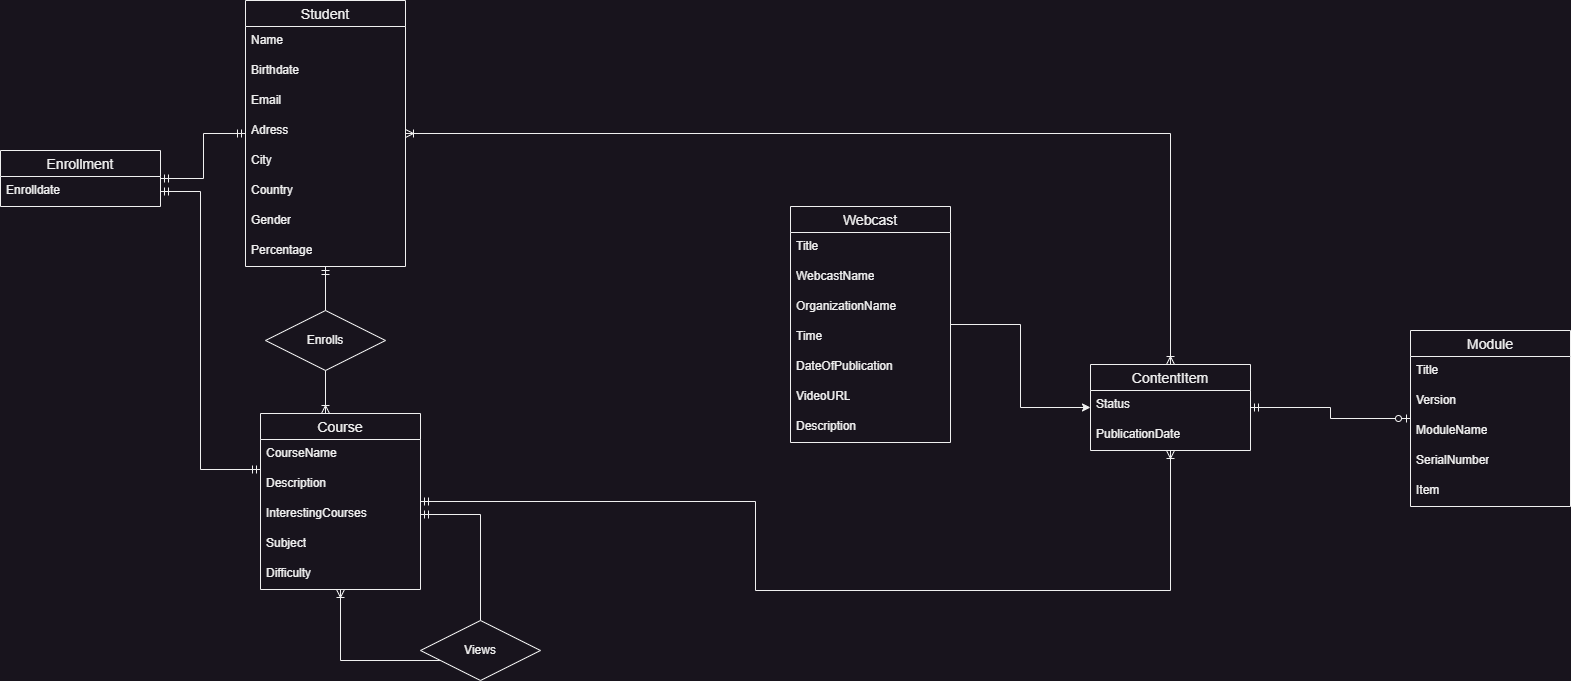

The diagram above was exported from draw.io. Its source (the exported page's mxGraphModel, read from the mxfile embedded in the PNG):
<mxGraphModel dx="1434" dy="844" grid="1" gridSize="10" guides="1" tooltips="1" connect="1" arrows="1" fold="1" page="1" pageScale="1" pageWidth="850" pageHeight="1100" math="0" shadow="0" extFonts="Permanent Marker^https://fonts.googleapis.com/css?family=Permanent+Marker">
  <root>
    <mxCell id="0" />
    <mxCell id="1" parent="0" />
    <mxCell id="ft4EqQ9XSG8gHQ0kM-dx-51" style="edgeStyle=orthogonalEdgeStyle;rounded=0;orthogonalLoop=1;jettySize=auto;html=1;startArrow=ERmandOne;startFill=0;endArrow=ERoneToMany;endFill=0;" parent="1" source="ft4EqQ9XSG8gHQ0kM-dx-1" target="ft4EqQ9XSG8gHQ0kM-dx-28" edge="1">
      <mxGeometry relative="1" as="geometry">
        <Array as="points">
          <mxPoint x="345" y="450" />
          <mxPoint x="345" y="450" />
        </Array>
      </mxGeometry>
    </mxCell>
    <mxCell id="ft4EqQ9XSG8gHQ0kM-dx-58" style="edgeStyle=orthogonalEdgeStyle;rounded=0;orthogonalLoop=1;jettySize=auto;html=1;startArrow=ERoneToMany;startFill=0;endArrow=ERoneToMany;endFill=0;" parent="1" source="ft4EqQ9XSG8gHQ0kM-dx-1" target="ft4EqQ9XSG8gHQ0kM-dx-34" edge="1">
      <mxGeometry relative="1" as="geometry" />
    </mxCell>
    <mxCell id="ft4EqQ9XSG8gHQ0kM-dx-1" value="Student" style="swimlane;fontStyle=0;childLayout=stackLayout;horizontal=1;startSize=26;horizontalStack=0;resizeParent=1;resizeParentMax=0;resizeLast=0;collapsible=1;marginBottom=0;align=center;fontSize=14;" parent="1" vertex="1">
      <mxGeometry x="265" y="100" width="160" height="266" as="geometry" />
    </mxCell>
    <mxCell id="ft4EqQ9XSG8gHQ0kM-dx-2" value="Name" style="text;strokeColor=none;fillColor=none;spacingLeft=4;spacingRight=4;overflow=hidden;rotatable=0;points=[[0,0.5],[1,0.5]];portConstraint=eastwest;fontSize=12;whiteSpace=wrap;html=1;" parent="ft4EqQ9XSG8gHQ0kM-dx-1" vertex="1">
      <mxGeometry y="26" width="160" height="30" as="geometry" />
    </mxCell>
    <mxCell id="ft4EqQ9XSG8gHQ0kM-dx-3" value="Birthdate" style="text;strokeColor=none;fillColor=none;spacingLeft=4;spacingRight=4;overflow=hidden;rotatable=0;points=[[0,0.5],[1,0.5]];portConstraint=eastwest;fontSize=12;whiteSpace=wrap;html=1;" parent="ft4EqQ9XSG8gHQ0kM-dx-1" vertex="1">
      <mxGeometry y="56" width="160" height="30" as="geometry" />
    </mxCell>
    <mxCell id="ft4EqQ9XSG8gHQ0kM-dx-19" value="Email" style="text;strokeColor=none;fillColor=none;spacingLeft=4;spacingRight=4;overflow=hidden;rotatable=0;points=[[0,0.5],[1,0.5]];portConstraint=eastwest;fontSize=12;whiteSpace=wrap;html=1;" parent="ft4EqQ9XSG8gHQ0kM-dx-1" vertex="1">
      <mxGeometry y="86" width="160" height="30" as="geometry" />
    </mxCell>
    <mxCell id="ft4EqQ9XSG8gHQ0kM-dx-21" value="Adress" style="text;strokeColor=none;fillColor=none;spacingLeft=4;spacingRight=4;overflow=hidden;rotatable=0;points=[[0,0.5],[1,0.5]];portConstraint=eastwest;fontSize=12;whiteSpace=wrap;html=1;" parent="ft4EqQ9XSG8gHQ0kM-dx-1" vertex="1">
      <mxGeometry y="116" width="160" height="30" as="geometry" />
    </mxCell>
    <mxCell id="ft4EqQ9XSG8gHQ0kM-dx-22" value="City" style="text;strokeColor=none;fillColor=none;spacingLeft=4;spacingRight=4;overflow=hidden;rotatable=0;points=[[0,0.5],[1,0.5]];portConstraint=eastwest;fontSize=12;whiteSpace=wrap;html=1;" parent="ft4EqQ9XSG8gHQ0kM-dx-1" vertex="1">
      <mxGeometry y="146" width="160" height="30" as="geometry" />
    </mxCell>
    <mxCell id="ft4EqQ9XSG8gHQ0kM-dx-23" value="Country" style="text;strokeColor=none;fillColor=none;spacingLeft=4;spacingRight=4;overflow=hidden;rotatable=0;points=[[0,0.5],[1,0.5]];portConstraint=eastwest;fontSize=12;whiteSpace=wrap;html=1;" parent="ft4EqQ9XSG8gHQ0kM-dx-1" vertex="1">
      <mxGeometry y="176" width="160" height="30" as="geometry" />
    </mxCell>
    <mxCell id="ft4EqQ9XSG8gHQ0kM-dx-20" value="Gender" style="text;strokeColor=none;fillColor=none;spacingLeft=4;spacingRight=4;overflow=hidden;rotatable=0;points=[[0,0.5],[1,0.5]];portConstraint=eastwest;fontSize=12;whiteSpace=wrap;html=1;" parent="ft4EqQ9XSG8gHQ0kM-dx-1" vertex="1">
      <mxGeometry y="206" width="160" height="30" as="geometry" />
    </mxCell>
    <mxCell id="ft4EqQ9XSG8gHQ0kM-dx-4" value="Percentage" style="text;strokeColor=none;fillColor=none;spacingLeft=4;spacingRight=4;overflow=hidden;rotatable=0;points=[[0,0.5],[1,0.5]];portConstraint=eastwest;fontSize=12;whiteSpace=wrap;html=1;" parent="ft4EqQ9XSG8gHQ0kM-dx-1" vertex="1">
      <mxGeometry y="236" width="160" height="30" as="geometry" />
    </mxCell>
    <mxCell id="ft4EqQ9XSG8gHQ0kM-dx-49" style="edgeStyle=orthogonalEdgeStyle;rounded=0;orthogonalLoop=1;jettySize=auto;html=1;endArrow=ERmandOne;endFill=0;startArrow=ERmandOne;startFill=0;" parent="1" source="ft4EqQ9XSG8gHQ0kM-dx-24" target="ft4EqQ9XSG8gHQ0kM-dx-1" edge="1">
      <mxGeometry relative="1" as="geometry">
        <Array as="points">
          <mxPoint x="223" y="278" />
          <mxPoint x="223" y="233" />
        </Array>
      </mxGeometry>
    </mxCell>
    <mxCell id="ft4EqQ9XSG8gHQ0kM-dx-50" style="edgeStyle=orthogonalEdgeStyle;rounded=0;orthogonalLoop=1;jettySize=auto;html=1;endArrow=ERmandOne;endFill=0;startArrow=ERmandOne;startFill=0;exitX=1;exitY=0.5;exitDx=0;exitDy=0;" parent="1" source="ft4EqQ9XSG8gHQ0kM-dx-25" edge="1">
      <mxGeometry relative="1" as="geometry">
        <Array as="points">
          <mxPoint x="220" y="291" />
          <mxPoint x="220" y="569" />
        </Array>
        <mxPoint x="180" y="279" as="sourcePoint" />
        <mxPoint x="280" y="569" as="targetPoint" />
      </mxGeometry>
    </mxCell>
    <mxCell id="ft4EqQ9XSG8gHQ0kM-dx-24" value="Enrollment" style="swimlane;fontStyle=0;childLayout=stackLayout;horizontal=1;startSize=26;horizontalStack=0;resizeParent=1;resizeParentMax=0;resizeLast=0;collapsible=1;marginBottom=0;align=center;fontSize=14;" parent="1" vertex="1">
      <mxGeometry x="20" y="250" width="160" height="56" as="geometry" />
    </mxCell>
    <mxCell id="ft4EqQ9XSG8gHQ0kM-dx-25" value="Enrolldate" style="text;strokeColor=none;fillColor=none;spacingLeft=4;spacingRight=4;overflow=hidden;rotatable=0;points=[[0,0.5],[1,0.5]];portConstraint=eastwest;fontSize=12;whiteSpace=wrap;html=1;" parent="ft4EqQ9XSG8gHQ0kM-dx-24" vertex="1">
      <mxGeometry y="26" width="160" height="30" as="geometry" />
    </mxCell>
    <mxCell id="ft4EqQ9XSG8gHQ0kM-dx-28" value="Course" style="swimlane;fontStyle=0;childLayout=stackLayout;horizontal=1;startSize=26;horizontalStack=0;resizeParent=1;resizeParentMax=0;resizeLast=0;collapsible=1;marginBottom=0;align=center;fontSize=14;" parent="1" vertex="1">
      <mxGeometry x="280" y="513" width="160" height="176" as="geometry" />
    </mxCell>
    <mxCell id="ft4EqQ9XSG8gHQ0kM-dx-29" value="CourseName" style="text;strokeColor=none;fillColor=none;spacingLeft=4;spacingRight=4;overflow=hidden;rotatable=0;points=[[0,0.5],[1,0.5]];portConstraint=eastwest;fontSize=12;whiteSpace=wrap;html=1;" parent="ft4EqQ9XSG8gHQ0kM-dx-28" vertex="1">
      <mxGeometry y="26" width="160" height="30" as="geometry" />
    </mxCell>
    <mxCell id="ft4EqQ9XSG8gHQ0kM-dx-30" value="Description" style="text;strokeColor=none;fillColor=none;spacingLeft=4;spacingRight=4;overflow=hidden;rotatable=0;points=[[0,0.5],[1,0.5]];portConstraint=eastwest;fontSize=12;whiteSpace=wrap;html=1;" parent="ft4EqQ9XSG8gHQ0kM-dx-28" vertex="1">
      <mxGeometry y="56" width="160" height="30" as="geometry" />
    </mxCell>
    <mxCell id="ft4EqQ9XSG8gHQ0kM-dx-33" value="InterestingCourses" style="text;strokeColor=none;fillColor=none;spacingLeft=4;spacingRight=4;overflow=hidden;rotatable=0;points=[[0,0.5],[1,0.5]];portConstraint=eastwest;fontSize=12;whiteSpace=wrap;html=1;" parent="ft4EqQ9XSG8gHQ0kM-dx-28" vertex="1">
      <mxGeometry y="86" width="160" height="30" as="geometry" />
    </mxCell>
    <mxCell id="ft4EqQ9XSG8gHQ0kM-dx-32" value="Subject" style="text;strokeColor=none;fillColor=none;spacingLeft=4;spacingRight=4;overflow=hidden;rotatable=0;points=[[0,0.5],[1,0.5]];portConstraint=eastwest;fontSize=12;whiteSpace=wrap;html=1;" parent="ft4EqQ9XSG8gHQ0kM-dx-28" vertex="1">
      <mxGeometry y="116" width="160" height="30" as="geometry" />
    </mxCell>
    <mxCell id="ft4EqQ9XSG8gHQ0kM-dx-31" value="Difficulty" style="text;strokeColor=none;fillColor=none;spacingLeft=4;spacingRight=4;overflow=hidden;rotatable=0;points=[[0,0.5],[1,0.5]];portConstraint=eastwest;fontSize=12;whiteSpace=wrap;html=1;" parent="ft4EqQ9XSG8gHQ0kM-dx-28" vertex="1">
      <mxGeometry y="146" width="160" height="30" as="geometry" />
    </mxCell>
    <mxCell id="u2sTuajvKmlA6iJlgcgF-1" style="edgeStyle=orthogonalEdgeStyle;rounded=0;orthogonalLoop=1;jettySize=auto;html=1;startArrow=ERoneToMany;startFill=0;endArrow=ERmandOne;endFill=0;" parent="ft4EqQ9XSG8gHQ0kM-dx-28" source="ft4EqQ9XSG8gHQ0kM-dx-28" target="ft4EqQ9XSG8gHQ0kM-dx-33" edge="1">
      <mxGeometry relative="1" as="geometry">
        <Array as="points">
          <mxPoint x="80" y="247" />
          <mxPoint x="220" y="247" />
          <mxPoint x="220" y="101" />
        </Array>
      </mxGeometry>
    </mxCell>
    <mxCell id="ft4EqQ9XSG8gHQ0kM-dx-56" style="edgeStyle=orthogonalEdgeStyle;rounded=0;orthogonalLoop=1;jettySize=auto;html=1;endArrow=ERzeroToOne;endFill=0;startArrow=ERmandOne;startFill=0;" parent="1" source="ft4EqQ9XSG8gHQ0kM-dx-34" target="ft4EqQ9XSG8gHQ0kM-dx-38" edge="1">
      <mxGeometry relative="1" as="geometry" />
    </mxCell>
    <mxCell id="ft4EqQ9XSG8gHQ0kM-dx-59" style="edgeStyle=orthogonalEdgeStyle;rounded=0;orthogonalLoop=1;jettySize=auto;html=1;endArrow=ERmandOne;endFill=0;startArrow=ERoneToMany;startFill=0;" parent="1" source="ft4EqQ9XSG8gHQ0kM-dx-34" target="ft4EqQ9XSG8gHQ0kM-dx-28" edge="1">
      <mxGeometry relative="1" as="geometry">
        <Array as="points">
          <mxPoint x="1190" y="690" />
          <mxPoint x="775" y="690" />
          <mxPoint x="775" y="601" />
        </Array>
      </mxGeometry>
    </mxCell>
    <mxCell id="ft4EqQ9XSG8gHQ0kM-dx-34" value="ContentItem" style="swimlane;fontStyle=0;childLayout=stackLayout;horizontal=1;startSize=26;horizontalStack=0;resizeParent=1;resizeParentMax=0;resizeLast=0;collapsible=1;marginBottom=0;align=center;fontSize=14;" parent="1" vertex="1">
      <mxGeometry x="1110" y="464" width="160" height="86" as="geometry" />
    </mxCell>
    <mxCell id="ft4EqQ9XSG8gHQ0kM-dx-35" value="Status" style="text;strokeColor=none;fillColor=none;spacingLeft=4;spacingRight=4;overflow=hidden;rotatable=0;points=[[0,0.5],[1,0.5]];portConstraint=eastwest;fontSize=12;whiteSpace=wrap;html=1;" parent="ft4EqQ9XSG8gHQ0kM-dx-34" vertex="1">
      <mxGeometry y="26" width="160" height="30" as="geometry" />
    </mxCell>
    <mxCell id="ft4EqQ9XSG8gHQ0kM-dx-36" value="PublicationDate" style="text;strokeColor=none;fillColor=none;spacingLeft=4;spacingRight=4;overflow=hidden;rotatable=0;points=[[0,0.5],[1,0.5]];portConstraint=eastwest;fontSize=12;whiteSpace=wrap;html=1;" parent="ft4EqQ9XSG8gHQ0kM-dx-34" vertex="1">
      <mxGeometry y="56" width="160" height="30" as="geometry" />
    </mxCell>
    <mxCell id="ft4EqQ9XSG8gHQ0kM-dx-38" value="Module" style="swimlane;fontStyle=0;childLayout=stackLayout;horizontal=1;startSize=26;horizontalStack=0;resizeParent=1;resizeParentMax=0;resizeLast=0;collapsible=1;marginBottom=0;align=center;fontSize=14;" parent="1" vertex="1">
      <mxGeometry x="1430" y="430" width="160" height="176" as="geometry" />
    </mxCell>
    <mxCell id="ft4EqQ9XSG8gHQ0kM-dx-39" value="Title" style="text;strokeColor=none;fillColor=none;spacingLeft=4;spacingRight=4;overflow=hidden;rotatable=0;points=[[0,0.5],[1,0.5]];portConstraint=eastwest;fontSize=12;whiteSpace=wrap;html=1;" parent="ft4EqQ9XSG8gHQ0kM-dx-38" vertex="1">
      <mxGeometry y="26" width="160" height="30" as="geometry" />
    </mxCell>
    <mxCell id="ft4EqQ9XSG8gHQ0kM-dx-40" value="Version" style="text;strokeColor=none;fillColor=none;spacingLeft=4;spacingRight=4;overflow=hidden;rotatable=0;points=[[0,0.5],[1,0.5]];portConstraint=eastwest;fontSize=12;whiteSpace=wrap;html=1;" parent="ft4EqQ9XSG8gHQ0kM-dx-38" vertex="1">
      <mxGeometry y="56" width="160" height="30" as="geometry" />
    </mxCell>
    <mxCell id="ft4EqQ9XSG8gHQ0kM-dx-47" value="ModuleName" style="text;strokeColor=none;fillColor=none;spacingLeft=4;spacingRight=4;overflow=hidden;rotatable=0;points=[[0,0.5],[1,0.5]];portConstraint=eastwest;fontSize=12;whiteSpace=wrap;html=1;" parent="ft4EqQ9XSG8gHQ0kM-dx-38" vertex="1">
      <mxGeometry y="86" width="160" height="30" as="geometry" />
    </mxCell>
    <mxCell id="ft4EqQ9XSG8gHQ0kM-dx-41" value="SerialNumber" style="text;strokeColor=none;fillColor=none;spacingLeft=4;spacingRight=4;overflow=hidden;rotatable=0;points=[[0,0.5],[1,0.5]];portConstraint=eastwest;fontSize=12;whiteSpace=wrap;html=1;" parent="ft4EqQ9XSG8gHQ0kM-dx-38" vertex="1">
      <mxGeometry y="116" width="160" height="30" as="geometry" />
    </mxCell>
    <mxCell id="ft4EqQ9XSG8gHQ0kM-dx-48" value="Item" style="text;strokeColor=none;fillColor=none;spacingLeft=4;spacingRight=4;overflow=hidden;rotatable=0;points=[[0,0.5],[1,0.5]];portConstraint=eastwest;fontSize=12;whiteSpace=wrap;html=1;" parent="ft4EqQ9XSG8gHQ0kM-dx-38" vertex="1">
      <mxGeometry y="146" width="160" height="30" as="geometry" />
    </mxCell>
    <mxCell id="ft4EqQ9XSG8gHQ0kM-dx-57" style="edgeStyle=orthogonalEdgeStyle;rounded=0;orthogonalLoop=1;jettySize=auto;html=1;" parent="1" source="ft4EqQ9XSG8gHQ0kM-dx-42" target="ft4EqQ9XSG8gHQ0kM-dx-34" edge="1">
      <mxGeometry relative="1" as="geometry" />
    </mxCell>
    <mxCell id="ft4EqQ9XSG8gHQ0kM-dx-42" value="Webcast" style="swimlane;fontStyle=0;childLayout=stackLayout;horizontal=1;startSize=26;horizontalStack=0;resizeParent=1;resizeParentMax=0;resizeLast=0;collapsible=1;marginBottom=0;align=center;fontSize=14;" parent="1" vertex="1">
      <mxGeometry x="810" y="306" width="160" height="236" as="geometry" />
    </mxCell>
    <mxCell id="ft4EqQ9XSG8gHQ0kM-dx-43" value="Title" style="text;strokeColor=none;fillColor=none;spacingLeft=4;spacingRight=4;overflow=hidden;rotatable=0;points=[[0,0.5],[1,0.5]];portConstraint=eastwest;fontSize=12;whiteSpace=wrap;html=1;" parent="ft4EqQ9XSG8gHQ0kM-dx-42" vertex="1">
      <mxGeometry y="26" width="160" height="30" as="geometry" />
    </mxCell>
    <mxCell id="ft4EqQ9XSG8gHQ0kM-dx-44" value="WebcastName" style="text;strokeColor=none;fillColor=none;spacingLeft=4;spacingRight=4;overflow=hidden;rotatable=0;points=[[0,0.5],[1,0.5]];portConstraint=eastwest;fontSize=12;whiteSpace=wrap;html=1;" parent="ft4EqQ9XSG8gHQ0kM-dx-42" vertex="1">
      <mxGeometry y="56" width="160" height="30" as="geometry" />
    </mxCell>
    <mxCell id="ft4EqQ9XSG8gHQ0kM-dx-46" value="OrganizationName" style="text;strokeColor=none;fillColor=none;spacingLeft=4;spacingRight=4;overflow=hidden;rotatable=0;points=[[0,0.5],[1,0.5]];portConstraint=eastwest;fontSize=12;whiteSpace=wrap;html=1;" parent="ft4EqQ9XSG8gHQ0kM-dx-42" vertex="1">
      <mxGeometry y="86" width="160" height="30" as="geometry" />
    </mxCell>
    <mxCell id="ft4EqQ9XSG8gHQ0kM-dx-45" value="Time" style="text;strokeColor=none;fillColor=none;spacingLeft=4;spacingRight=4;overflow=hidden;rotatable=0;points=[[0,0.5],[1,0.5]];portConstraint=eastwest;fontSize=12;whiteSpace=wrap;html=1;" parent="ft4EqQ9XSG8gHQ0kM-dx-42" vertex="1">
      <mxGeometry y="116" width="160" height="30" as="geometry" />
    </mxCell>
    <mxCell id="ft4EqQ9XSG8gHQ0kM-dx-53" value="DateOfPublication" style="text;strokeColor=none;fillColor=none;spacingLeft=4;spacingRight=4;overflow=hidden;rotatable=0;points=[[0,0.5],[1,0.5]];portConstraint=eastwest;fontSize=12;whiteSpace=wrap;html=1;" parent="ft4EqQ9XSG8gHQ0kM-dx-42" vertex="1">
      <mxGeometry y="146" width="160" height="30" as="geometry" />
    </mxCell>
    <mxCell id="ft4EqQ9XSG8gHQ0kM-dx-54" value="VideoURL" style="text;strokeColor=none;fillColor=none;spacingLeft=4;spacingRight=4;overflow=hidden;rotatable=0;points=[[0,0.5],[1,0.5]];portConstraint=eastwest;fontSize=12;whiteSpace=wrap;html=1;" parent="ft4EqQ9XSG8gHQ0kM-dx-42" vertex="1">
      <mxGeometry y="176" width="160" height="30" as="geometry" />
    </mxCell>
    <mxCell id="ft4EqQ9XSG8gHQ0kM-dx-55" value="Description" style="text;strokeColor=none;fillColor=none;spacingLeft=4;spacingRight=4;overflow=hidden;rotatable=0;points=[[0,0.5],[1,0.5]];portConstraint=eastwest;fontSize=12;whiteSpace=wrap;html=1;" parent="ft4EqQ9XSG8gHQ0kM-dx-42" vertex="1">
      <mxGeometry y="206" width="160" height="30" as="geometry" />
    </mxCell>
    <mxCell id="ft4EqQ9XSG8gHQ0kM-dx-52" value="Enrolls" style="shape=rhombus;perimeter=rhombusPerimeter;whiteSpace=wrap;html=1;align=center;" parent="1" vertex="1">
      <mxGeometry x="285" y="410" width="120" height="60" as="geometry" />
    </mxCell>
    <mxCell id="u2sTuajvKmlA6iJlgcgF-2" value="Views" style="shape=rhombus;perimeter=rhombusPerimeter;whiteSpace=wrap;html=1;align=center;" parent="1" vertex="1">
      <mxGeometry x="440" y="720" width="120" height="60" as="geometry" />
    </mxCell>
  </root>
</mxGraphModel>